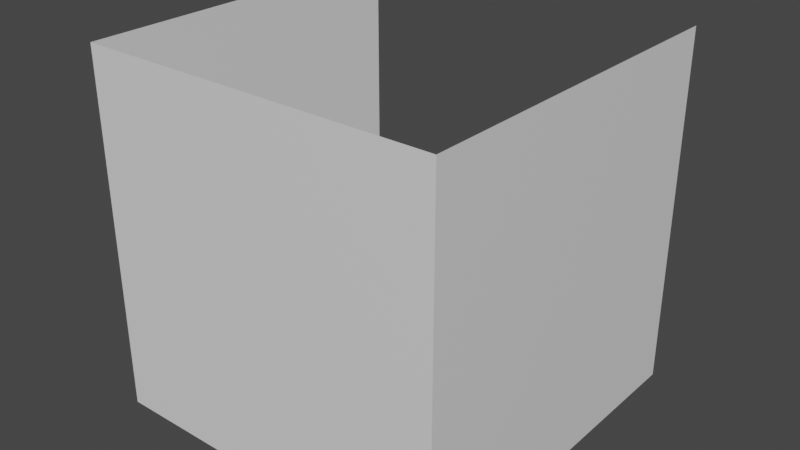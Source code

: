 # Source: corridor.blend  (saved by Blender 3.2.14; exported with 4.5.12 LTS)
import bpy
from mathutils import Matrix  # noqa: F401  (used for matrix-valued properties, if any)

bpy.ops.wm.read_factory_settings(use_empty=True)
scene = bpy.context.scene
scene.name = 'Scene'

# ---- collections
col_collection = bpy.data.collections.new('Collection'); scene.collection.children.link(col_collection)

# ---- materials (node trees are filled in below, after node groups)
mat_material = bpy.data.materials.new('Material')
mat_material.alpha_threshold = 0.0
mat_material.use_transparent_shadow = False
mat_material.line_color = (0.0, 0.0, 0.0, 1.0)

# ---- material node trees
mat_material.use_nodes = True; mat_material.node_tree.nodes.clear()
_N = mat_material.node_tree.nodes; _L = mat_material.node_tree.links
n0 = _N.new('ShaderNodeOutputMaterial'); n0.name = 'Material Output'; n0.location = (300, 300)
n1 = _N.new('ShaderNodeBsdfPrincipled'); n1.name = 'Principled BSDF'; n1.location = (10, 300)
n1.distribution = 'GGX'
n1.subsurface_method = 'RANDOM_WALK_SKIN'
n1.inputs[2].default_value = 0.4
n1.inputs[3].default_value = 1.45
n1.inputs[27].default_value = (0.0, 0.0, 0.0, 1.0)
n1.inputs[28].default_value = 1.0
_L.new(n1.outputs[0], n0.inputs[0])
n0.is_active_output = True

# ---- world
world_world = bpy.data.worlds.new('World'); scene.world = world_world
world_world.use_nodes = True; world_world.node_tree.nodes.clear()
_N = world_world.node_tree.nodes; _L = world_world.node_tree.links
n0 = _N.new('ShaderNodeOutputWorld'); n0.name = 'World Output'; n0.location = (300, 300)
n1 = _N.new('ShaderNodeBackground'); n1.name = 'Background'; n1.location = (10, 300)
n1.inputs[0].default_value = (0.05088, 0.05088, 0.05088, 1.0)
_L.new(n1.outputs[0], n0.inputs[0])
n0.is_active_output = True
world_world.color = (0.05088, 0.05088, 0.05088)
world_world.use_sun_shadow = False
world_world.sun_shadow_jitter_overblur = 0.0

# ---- meshes
me_cube = bpy.data.meshes.new('Cube')
me_cube.from_pydata([(0.0, 1.0, -5.96e-08), (0.0, -2.186e-08, 0.0), (0.0, 1.0, 1.0), (0.0, 2.186e-08, 1.0), (-1.0, 1.0, -5.96e-08), (-1.0, -2.186e-08, 0.0), (-1.0, 1.0, 1.0), (-1.0, 2.186e-08, 1.0)], [], [(7, 5, 4, 6), (5, 7, 3, 1), (1, 3, 2, 0)])
_uv = me_cube.uv_layers.new(name='UVMap')
_uv.uv.foreach_set('vector', [0.375, 0.0, 0.375, 0.25, 0.625, 0.25, 0.625, 0.0, 0.125, 0.5, 0.125, 0.75, 0.375, 0.75, 0.375, 0.5, 0.375, 0.5, 0.375, 0.75, 0.625, 0.75, 0.625, 0.5])
me_cube.materials.append(mat_material)
me_cube.use_mirror_vertex_groups = False
me_cube.update()

# ---- objects
ob_corridor = bpy.data.objects.new('corridor', me_cube)

# ---- transforms, parenting, visibility, modifiers, constraints
ob_corridor.location = (0.0, 0.0, 0.0)
ob_corridor.lock_rotations_4d = False
ob_corridor.empty_display_type = 'ARROWS'
ob_corridor.lineart.crease_threshold = 0.0

# ---- collection membership
col_collection.objects.link(ob_corridor)

# ---- scene / render settings (as saved in the file)
scene.frame_start = 1; scene.frame_end = 250; scene.frame_set(1)
scene.render.engine = 'BLENDER_EEVEE_NEXT'
scene.cycles.sampling_pattern = 'TABULATED_SOBOL'
scene.cycles.use_light_tree = False
scene.view_settings.view_transform = 'Filmic'
bpy.context.view_layer.update()

# ---- added for rendering (the .blend has no active camera and no usable light): camera, sun
cam_auto = bpy.data.cameras.new('AutoCamera')
cam_auto.lens = 50.0
cam_auto.sensor_width = 36.0
cam_auto.clip_end = 1000.0
ob_auto_camera = bpy.data.objects.new('AutoCamera', cam_auto)
scene.collection.objects.link(ob_auto_camera)
ob_auto_camera.location = (1.10254, -1.42304, 1.78203)
ob_auto_camera.rotation_euler = (1.09748, -7.21219e-08, 0.694738)
scene.camera = ob_auto_camera
light_auto_sun = bpy.data.lights.new('AutoSun', 'SUN')
light_auto_sun.energy = 3.0
light_auto_sun.angle = 0.0523599
ob_auto_sun = bpy.data.objects.new('AutoSun', light_auto_sun)
scene.collection.objects.link(ob_auto_sun)
ob_auto_sun.rotation_euler = (0.872665, 0.174533, 0.523599)
bpy.context.view_layer.update()

